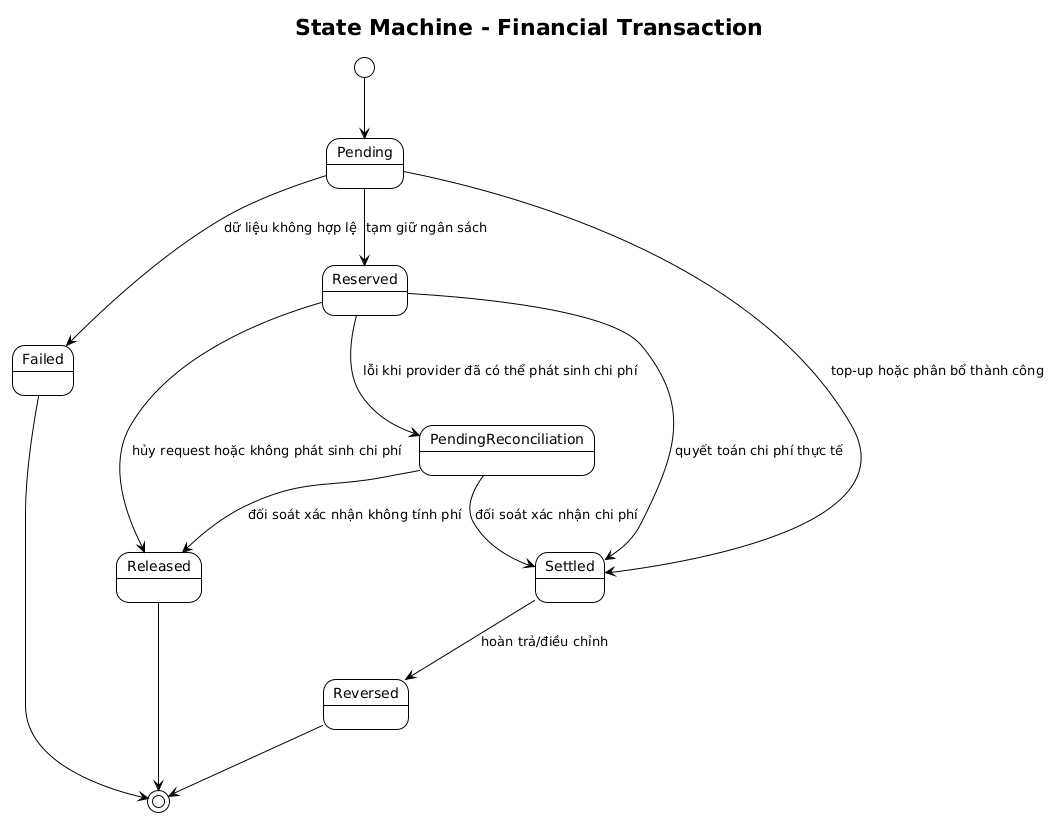

The diagram above was rendered by PlantUML. Its source (embedded in the PNG):
@startuml
!theme plain

title State Machine - Financial Transaction

skinparam shadowing false
skinparam defaultFontName "Arial"

[*] --> Pending
Pending --> Reserved: tạm giữ ngân sách
Pending --> Settled: top-up hoặc phân bổ thành công
Pending --> Failed: dữ liệu không hợp lệ
Reserved --> Settled: quyết toán chi phí thực tế
Reserved --> Released: hủy request hoặc không phát sinh chi phí
Reserved --> PendingReconciliation: lỗi khi provider đã có thể phát sinh chi phí
Settled --> Reversed: hoàn trả/điều chỉnh
Failed --> [*]
Released --> [*]
Reversed --> [*]
PendingReconciliation --> Settled: đối soát xác nhận chi phí
PendingReconciliation --> Released: đối soát xác nhận không tính phí

@enduml